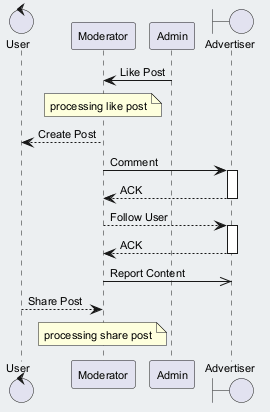

The diagram above was rendered by PlantUML. Its source (embedded in the PNG):
@startuml
skinparam backgroundColor #ECEFF1
skinparam classBackgroundColor #FFFFFF
skinparam classBorderColor #455A64
skinparam defaultFontSize 11
control "User" as U
participant "Moderator" as M
participant "Admin" as A
boundary "Advertiser" as A2
A -> M : Like Post
note over M : processing like post
M --> U : Create Post
M -> A2 : Comment
activate A2
A2 --> M : ACK
deactivate A2
M --> A2 : Follow User
activate A2
A2 --> M : ACK
deactivate A2
M ->> A2 : Report Content
U --> M : Share Post
note over M : processing share post
@enduml